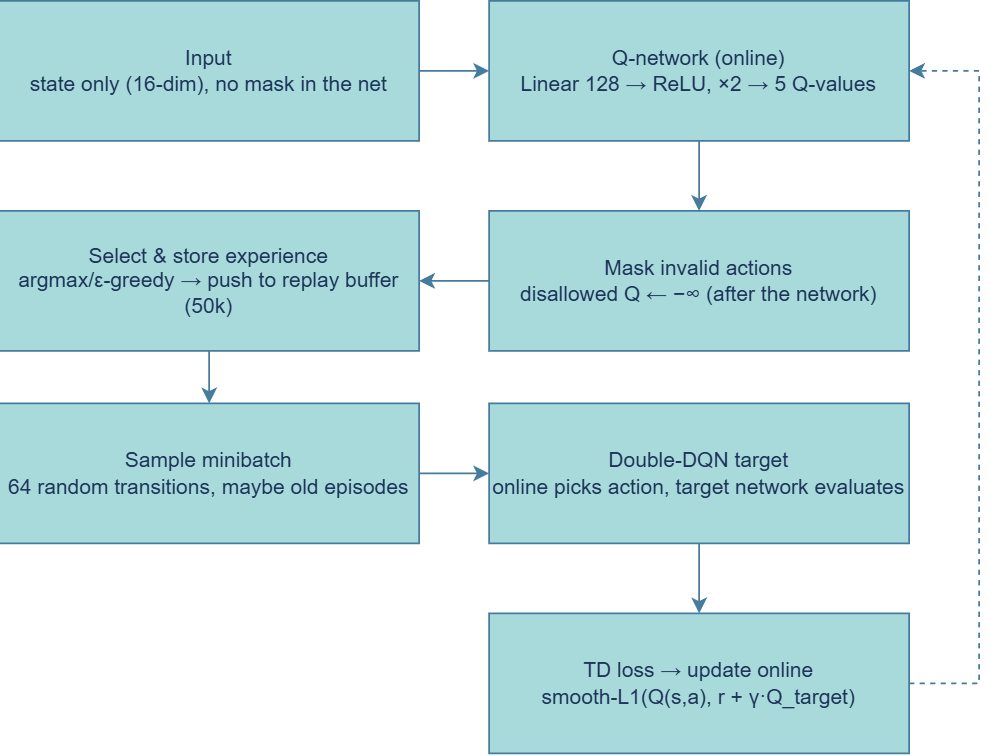

The diagram above was exported from draw.io. Its source (the exported page's mxGraphModel, read from the mxfile embedded in the PNG):
<mxGraphModel dx="808" dy="527" grid="1" gridSize="10" guides="1" tooltips="1" connect="1" arrows="1" fold="1" page="1" pageScale="1" pageWidth="850" pageHeight="1100" math="0" shadow="0">
  <root>
    <mxCell id="0" />
    <mxCell id="1" parent="0" />
    <mxCell id="DEbJGoplpin_KIo4g-nu-9" edge="1" parent="1" source="DEbJGoplpin_KIo4g-nu-1" style="edgeStyle=orthogonalEdgeStyle;rounded=0;orthogonalLoop=1;jettySize=auto;html=1;entryX=0;entryY=0.5;entryDx=0;entryDy=0;fillColor=#A8DADC;strokeColor=#457B9D;labelBackgroundColor=none;fontColor=default;" target="DEbJGoplpin_KIo4g-nu-2">
      <mxGeometry relative="1" as="geometry" />
    </mxCell>
    <mxCell id="DEbJGoplpin_KIo4g-nu-1" parent="1" style="rounded=0;whiteSpace=wrap;html=1;fillColor=#A8DADC;strokeColor=#457B9D;labelBackgroundColor=none;fontColor=#1D3557;" value="&lt;div&gt;Input&lt;/div&gt;&lt;div&gt;state only (16-dim), no mask in the net&lt;/div&gt;" vertex="1">
      <mxGeometry height="80" width="240" x="80" y="40" as="geometry" />
    </mxCell>
    <mxCell id="DEbJGoplpin_KIo4g-nu-10" edge="1" parent="1" source="DEbJGoplpin_KIo4g-nu-2" style="edgeStyle=orthogonalEdgeStyle;rounded=0;orthogonalLoop=1;jettySize=auto;html=1;fillColor=#A8DADC;strokeColor=#457B9D;labelBackgroundColor=none;fontColor=default;" target="DEbJGoplpin_KIo4g-nu-3" value="">
      <mxGeometry relative="1" as="geometry" />
    </mxCell>
    <mxCell id="DEbJGoplpin_KIo4g-nu-2" parent="1" style="rounded=0;whiteSpace=wrap;html=1;fillColor=#A8DADC;strokeColor=#457B9D;labelBackgroundColor=none;fontColor=#1D3557;" value="&lt;div&gt;Q-network (online)&lt;/div&gt;&lt;div&gt;Linear 128 → ReLU, ×2 → 5 Q-values&lt;/div&gt;" vertex="1">
      <mxGeometry height="80" width="240" x="360" y="40" as="geometry" />
    </mxCell>
    <mxCell id="DEbJGoplpin_KIo4g-nu-11" edge="1" parent="1" source="DEbJGoplpin_KIo4g-nu-3" style="edgeStyle=orthogonalEdgeStyle;rounded=0;orthogonalLoop=1;jettySize=auto;html=1;fillColor=#A8DADC;strokeColor=#457B9D;labelBackgroundColor=none;fontColor=default;" target="DEbJGoplpin_KIo4g-nu-4" value="">
      <mxGeometry relative="1" as="geometry" />
    </mxCell>
    <mxCell id="DEbJGoplpin_KIo4g-nu-3" parent="1" style="rounded=0;whiteSpace=wrap;html=1;fillColor=#A8DADC;strokeColor=#457B9D;labelBackgroundColor=none;fontColor=#1D3557;" value="&lt;div&gt;Mask invalid actions&lt;/div&gt;&lt;div&gt;disallowed Q ← −∞ (after the network)&lt;/div&gt;" vertex="1">
      <mxGeometry height="80" width="240" x="360" y="160" as="geometry" />
    </mxCell>
    <mxCell id="DEbJGoplpin_KIo4g-nu-12" edge="1" parent="1" source="DEbJGoplpin_KIo4g-nu-4" style="edgeStyle=orthogonalEdgeStyle;rounded=0;orthogonalLoop=1;jettySize=auto;html=1;fillColor=#A8DADC;strokeColor=#457B9D;labelBackgroundColor=none;fontColor=default;" target="DEbJGoplpin_KIo4g-nu-7" value="">
      <mxGeometry relative="1" as="geometry" />
    </mxCell>
    <mxCell id="DEbJGoplpin_KIo4g-nu-4" parent="1" style="rounded=0;whiteSpace=wrap;html=1;fillColor=#A8DADC;strokeColor=#457B9D;labelBackgroundColor=none;fontColor=#1D3557;" value="&lt;div&gt;Select &amp;amp; store experience&lt;/div&gt;&lt;div&gt;argmax/ε-greedy → push to replay buffer (50k)&lt;/div&gt;" vertex="1">
      <mxGeometry height="80" width="240" x="80" y="160" as="geometry" />
    </mxCell>
    <mxCell id="DEbJGoplpin_KIo4g-nu-14" edge="1" parent="1" source="DEbJGoplpin_KIo4g-nu-5" style="edgeStyle=orthogonalEdgeStyle;rounded=0;orthogonalLoop=1;jettySize=auto;html=1;fillColor=#A8DADC;strokeColor=#457B9D;labelBackgroundColor=none;fontColor=default;" target="DEbJGoplpin_KIo4g-nu-6" value="">
      <mxGeometry relative="1" as="geometry" />
    </mxCell>
    <mxCell id="DEbJGoplpin_KIo4g-nu-5" parent="1" style="rounded=0;whiteSpace=wrap;html=1;fillColor=#A8DADC;strokeColor=#457B9D;labelBackgroundColor=none;fontColor=#1D3557;" value="&lt;div&gt;Double-DQN target&lt;/div&gt;&lt;div&gt;online picks action, target network evaluates&lt;/div&gt;" vertex="1">
      <mxGeometry height="80" width="240" x="360" y="270" as="geometry" />
    </mxCell>
    <mxCell id="DEbJGoplpin_KIo4g-nu-8" edge="1" parent="1" source="DEbJGoplpin_KIo4g-nu-6" style="edgeStyle=orthogonalEdgeStyle;rounded=0;orthogonalLoop=1;jettySize=auto;html=1;entryX=1;entryY=0.5;entryDx=0;entryDy=0;exitX=1;exitY=0.5;exitDx=0;exitDy=0;dashed=1;fillColor=#A8DADC;strokeColor=#457B9D;labelBackgroundColor=none;fontColor=default;" target="DEbJGoplpin_KIo4g-nu-2">
      <mxGeometry relative="1" as="geometry">
        <Array as="points">
          <mxPoint x="640" y="430" />
          <mxPoint x="640" y="80" />
        </Array>
      </mxGeometry>
    </mxCell>
    <mxCell id="DEbJGoplpin_KIo4g-nu-6" parent="1" style="rounded=0;whiteSpace=wrap;html=1;fillColor=#A8DADC;strokeColor=#457B9D;labelBackgroundColor=none;fontColor=#1D3557;" value="&lt;div&gt;TD loss → update online&lt;/div&gt;&lt;div&gt;smooth-L1(Q(s,a), r + γ·Q_target)&lt;/div&gt;" vertex="1">
      <mxGeometry height="80" width="240" x="360" y="390" as="geometry" />
    </mxCell>
    <mxCell id="DEbJGoplpin_KIo4g-nu-13" edge="1" parent="1" source="DEbJGoplpin_KIo4g-nu-7" style="edgeStyle=orthogonalEdgeStyle;rounded=0;orthogonalLoop=1;jettySize=auto;html=1;fillColor=#A8DADC;strokeColor=#457B9D;labelBackgroundColor=none;fontColor=default;" target="DEbJGoplpin_KIo4g-nu-5" value="">
      <mxGeometry relative="1" as="geometry" />
    </mxCell>
    <mxCell id="DEbJGoplpin_KIo4g-nu-7" parent="1" style="rounded=0;whiteSpace=wrap;html=1;fillColor=#A8DADC;strokeColor=#457B9D;labelBackgroundColor=none;fontColor=#1D3557;" value="&lt;div&gt;Sample minibatch&lt;/div&gt;&lt;div&gt;64 random transitions, maybe old episodes&lt;/div&gt;" vertex="1">
      <mxGeometry height="80" width="240" x="80" y="270" as="geometry" />
    </mxCell>
  </root>
</mxGraphModel>